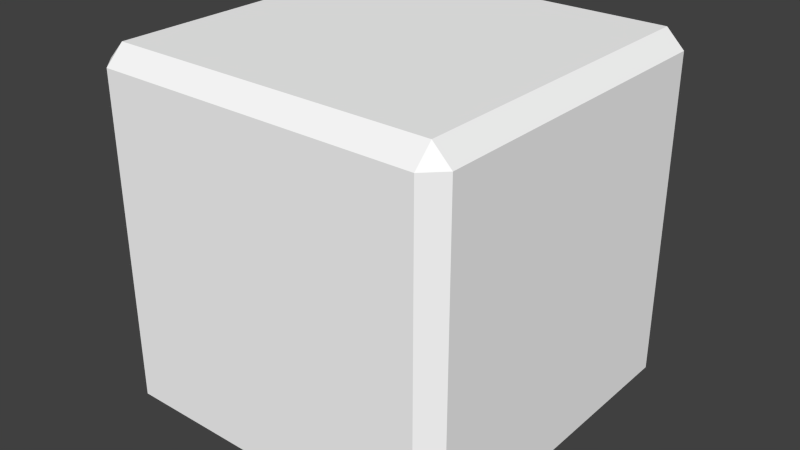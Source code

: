 # Source: FloatingWoodenBlock.blend  (saved by Blender 2.70.0; exported with 4.5.12 LTS)
import bpy
from mathutils import Matrix  # noqa: F401  (used for matrix-valued properties, if any)

bpy.ops.wm.read_factory_settings(use_empty=True)
scene = bpy.context.scene
scene.name = 'Scene'

# ---- collections
col_collection_1 = bpy.data.collections.new('Collection 1'); scene.collection.children.link(col_collection_1)

# ---- materials (node trees are filled in below, after node groups)
mat_m0 = bpy.data.materials.new('m0')
mat_m0.alpha_threshold = 0.0
mat_m0.use_transparent_shadow = False
mat_m0.diffuse_color = (1.0, 1.0, 1.0, 1.0)
mat_m0.roughness = 0.5
mat_m0.specular_intensity = 1.0
mat_m0.line_color = (0.0, 0.0, 0.0, 1.0)

# ---- material node trees

# ---- world
world_world = bpy.data.worlds.new('World'); scene.world = world_world
world_world.color = (0.05088, 0.05088, 0.05088)
world_world.use_sun_shadow = False
world_world.sun_shadow_jitter_overblur = 0.0
world_world.cycles.sampling_method = 'MANUAL'
world_world.cycles.sample_map_resolution = 256

# ---- meshes
me_n0b0 = bpy.data.meshes.new('n0b0')
me_n0b0.from_pydata([(0.9, -0.9, 1.0), (0.9, 0.9, 1.0), (-0.9, 0.9, 1.0), (-0.9, -0.9, 1.0), (0.9, -1.0, 0.9), (-0.9, -1.0, 0.9), (-0.9, -1.0, -0.9), (0.9, -1.0, -0.9), (1.0, 0.9, 0.9), (1.0, -0.9, 0.9), (1.0, -0.9, -0.9), (1.0, 0.9, -0.9), (-0.9, 1.0, 0.9), (0.9, 1.0, 0.9), (0.9, 1.0, -0.9), (-0.9, 1.0, -0.9), (-1.0, -0.9, 0.9), (-1.0, 0.9, 0.9), (-1.0, 0.9, -0.9), (-1.0, -0.9, -0.9), (0.9, 0.9, -1.0), (0.9, -0.9, -1.0), (-0.9, -0.9, -1.0), (-0.9, 0.9, -1.0)], [], [(0, 1, 2), (3, 0, 2), (4, 5, 6), (7, 4, 6), (8, 9, 10), (11, 8, 10), (12, 13, 14), (15, 12, 14), (16, 17, 18), (19, 16, 18), (20, 21, 22), (23, 20, 22), (12, 2, 1), (13, 12, 1), (16, 3, 2), (17, 16, 2), (4, 0, 3), (3, 5, 4), (1, 0, 8), (8, 0, 9), (19, 6, 5), (16, 19, 5), (21, 7, 6), (22, 21, 6), (9, 4, 7), (10, 9, 7), (20, 11, 10), (21, 20, 10), (13, 8, 11), (14, 13, 11), (23, 15, 14), (20, 23, 14), (17, 12, 15), (18, 17, 15), (22, 19, 18), (23, 22, 18), (5, 3, 16), (0, 4, 9), (1, 8, 13), (2, 12, 17), (10, 7, 21), (6, 19, 22), (14, 11, 20), (18, 15, 23)])
_uv = me_n0b0.uv_layers.new(name='UVMap')
_uv.uv.foreach_set('vector', [0.5136, 0.5195, 0.2736, 0.93, 0.7536, 0.93, 0.9873, 0.5195, 0.5136, 0.5195, 0.7536, 0.93, 0.5136, 0.4753, 0.9873, 0.4753, 0.7536, 0.05843, 0.2736, 0.05843, 0.5136, 0.4753, 0.7536, 0.05843, 0.2357, 0.9048, 0.4757, 0.4942, 0.2357, 0.0837, 0.002004, 0.4942, 0.2357, 0.9048, 0.2357, 0.0837, 0.7283, 0.93, 0.2483, 0.93, 0.01464, 0.5195, 0.4883, 0.5195, 0.7283, 0.93, 0.01464, 0.5195, 0.9999, 0.4942, 0.7662, 0.9048, 0.5262, 0.4942, 0.7662, 0.0837, 0.9999, 0.4942, 0.5262, 0.4942, 0.01464, 0.4753, 0.2483, 0.05843, 0.7283, 0.05843, 0.4883, 0.4753, 0.01464, 0.4753, 0.7283, 0.05843, 0.7283, 0.93, 0.7536, 0.93, 0.2736, 0.93, 0.2483, 0.93, 0.7283, 0.93, 0.2736, 0.93, 0.9999, 0.4942, 0.9873, 0.5195, 0.7536, 0.93, 0.7662, 0.9048, 0.9999, 0.4942, 0.7536, 0.93, 0.5136, 0.4753, 0.5136, 0.5195, 0.9873, 0.5195, 0.9873, 0.5195, 0.9873, 0.4753, 0.5136, 0.4753, 0.2736, 0.93, 0.5136, 0.5195, 0.2357, 0.9048, 0.2357, 0.9048, 0.5136, 0.5195, 0.4757, 0.4942, 0.7662, 0.0837, 0.7536, 0.05843, 0.9873, 0.4753, 0.9999, 0.4942, 0.7662, 0.0837, 0.9873, 0.4753, 0.2483, 0.05843, 0.2736, 0.05843, 0.7536, 0.05843, 0.7283, 0.05843, 0.2483, 0.05843, 0.7536, 0.05843, 0.4757, 0.4942, 0.5136, 0.4753, 0.2736, 0.05843, 0.2357, 0.0837, 0.4757, 0.4942, 0.2736, 0.05843, 0.01464, 0.4753, 0.002004, 0.4942, 0.2357, 0.0837, 0.2483, 0.05843, 0.01464, 0.4753, 0.2357, 0.0837, 0.2483, 0.93, 0.2357, 0.9048, 0.002004, 0.4942, 0.01464, 0.5195, 0.2483, 0.93, 0.002004, 0.4942, 0.4883, 0.4753, 0.4883, 0.5195, 0.01464, 0.5195, 0.01464, 0.4753, 0.4883, 0.4753, 0.01464, 0.5195, 0.7662, 0.9048, 0.7283, 0.93, 0.4883, 0.5195, 0.5262, 0.4942, 0.7662, 0.9048, 0.4883, 0.5195, 0.7283, 0.05843, 0.7662, 0.0837, 0.5262, 0.4942, 0.4883, 0.4753, 0.7283, 0.05843, 0.5262, 0.4942, 0.9873, 0.4753, 0.9873, 0.5195, 0.9999, 0.4942, 0.5136, 0.5195, 0.5136, 0.4753, 0.4757, 0.4942, 0.2736, 0.93, 0.2357, 0.9048, 0.2483, 0.93, 0.7536, 0.93, 0.7283, 0.93, 0.7662, 0.9048, 0.2357, 0.0837, 0.2736, 0.05843, 0.2483, 0.05843, 0.7536, 0.05843, 0.7662, 0.0837, 0.7283, 0.05843, 0.01464, 0.5195, 0.002004, 0.4942, 0.01464, 0.4753, 0.5262, 0.4942, 0.4883, 0.5195, 0.4883, 0.4753])
_ca = me_n0b0.color_attributes.new('Col', 'BYTE_COLOR', 'CORNER')
_ca.data.foreach_set('color', [1.0, 0.02519, 0.0331, 1.0, 1.0, 0.02519, 0.0331, 1.0, 1.0, 0.02519, 0.0331, 1.0, 1.0, 0.02519, 0.0331, 1.0, 1.0, 0.02519, 0.0331, 1.0, 1.0, 0.02519, 0.0331, 1.0, 1.0, 0.02519, 0.0331, 1.0, 1.0, 0.02519, 0.0331, 1.0, 1.0, 0.02519, 0.0331, 1.0, 1.0, 0.02519, 0.0331, 1.0, 1.0, 0.02519, 0.0331, 1.0, 1.0, 0.02519, 0.0331, 1.0, 1.0, 0.02519, 0.0331, 1.0, 1.0, 0.02519, 0.0331, 1.0, 1.0, 0.02519, 0.0331, 1.0, 1.0, 0.02519, 0.0331, 1.0, 1.0, 0.02519, 0.0331, 1.0, 1.0, 0.02519, 0.0331, 1.0, 1.0, 0.02519, 0.0331, 1.0, 1.0, 0.02519, 0.0331, 1.0, 1.0, 0.02519, 0.0331, 1.0, 1.0, 0.02519, 0.0331, 1.0, 1.0, 0.02519, 0.0331, 1.0, 1.0, 0.02519, 0.0331, 1.0, 1.0, 0.02519, 0.0331, 1.0, 1.0, 0.02519, 0.0331, 1.0, 1.0, 0.02519, 0.0331, 1.0, 1.0, 0.02519, 0.0331, 1.0, 1.0, 0.02519, 0.0331, 1.0, 1.0, 0.02519, 0.0331, 1.0, 1.0, 0.02519, 0.0331, 1.0, 1.0, 0.02519, 0.0331, 1.0, 1.0, 0.02519, 0.0331, 1.0, 1.0, 0.02519, 0.0331, 1.0, 1.0, 0.02519, 0.0331, 1.0, 1.0, 0.02519, 0.0331, 1.0, 1.0, 0.5583, 0.0, 1.0, 1.0, 0.5583, 0.0, 1.0, 1.0, 0.5583, 0.0, 1.0, 1.0, 0.5583, 0.0, 1.0, 1.0, 0.5583, 0.0, 1.0, 1.0, 0.5583, 0.0, 1.0, 1.0, 0.5583, 0.0, 1.0, 1.0, 0.5583, 0.0, 1.0, 1.0, 0.5583, 0.0, 1.0, 1.0, 0.5583, 0.0, 1.0, 1.0, 0.5583, 0.0, 1.0, 1.0, 0.5583, 0.0, 1.0, 1.0, 0.5583, 0.0, 1.0, 1.0, 0.5583, 0.0, 1.0, 1.0, 0.5583, 0.0, 1.0, 1.0, 0.5583, 0.0, 1.0, 1.0, 0.5583, 0.0, 1.0, 1.0, 0.5583, 0.0, 1.0, 1.0, 0.5583, 0.0, 1.0, 1.0, 0.5583, 0.0, 1.0, 1.0, 0.5583, 0.0, 1.0, 1.0, 0.5583, 0.0, 1.0, 1.0, 0.5583, 0.0, 1.0, 1.0, 0.5583, 0.0, 1.0, 1.0, 0.5583, 0.0, 1.0, 1.0, 0.5583, 0.0, 1.0, 1.0, 0.5583, 0.0, 1.0, 1.0, 0.5583, 0.0, 1.0, 1.0, 0.5583, 0.0, 1.0, 1.0, 0.5583, 0.0, 1.0, 1.0, 0.5583, 0.0, 1.0, 1.0, 0.5583, 0.0, 1.0, 1.0, 0.5583, 0.0, 1.0, 1.0, 0.5583, 0.0, 1.0, 1.0, 0.5583, 0.0, 1.0, 1.0, 0.5583, 0.0, 1.0, 1.0, 0.5583, 0.0, 1.0, 1.0, 0.5583, 0.0, 1.0, 1.0, 0.5583, 0.0, 1.0, 1.0, 0.5583, 0.0, 1.0, 1.0, 0.5583, 0.0, 1.0, 1.0, 0.5583, 0.0, 1.0, 1.0, 0.5583, 0.0, 1.0, 1.0, 0.5583, 0.0, 1.0, 1.0, 0.5583, 0.0, 1.0, 1.0, 0.5583, 0.0, 1.0, 1.0, 0.5583, 0.0, 1.0, 1.0, 0.5583, 0.0, 1.0, 1.0, 0.5583, 0.0, 1.0, 1.0, 0.5583, 0.0, 1.0, 1.0, 0.5583, 0.0, 1.0, 1.0, 0.5583, 0.0, 1.0, 1.0, 0.5583, 0.0, 1.0, 1.0, 0.5583, 0.0, 1.0, 1.0, 0.5583, 0.0, 1.0, 1.0, 0.5583, 0.0, 1.0, 1.0, 0.5583, 0.0, 1.0, 1.0, 0.5583, 0.0, 1.0, 1.0, 0.5583, 0.0, 1.0, 1.0, 0.5583, 0.0, 1.0, 1.0, 0.5583, 0.0, 1.0, 1.0, 0.5583, 0.0, 1.0, 1.0, 0.5583, 0.0, 1.0, 1.0, 0.5583, 0.0, 1.0, 1.0, 0.5583, 0.0, 1.0, 1.0, 0.5583, 0.0, 1.0, 1.0, 0.5583, 0.0, 1.0, 1.0, 0.5583, 0.0, 1.0, 1.0, 0.5583, 0.0, 1.0, 1.0, 0.5583, 0.0, 1.0, 1.0, 0.5583, 0.0, 1.0, 1.0, 0.5583, 0.0, 1.0, 1.0, 0.5583, 0.0, 1.0, 1.0, 0.5583, 0.0, 1.0, 1.0, 0.5583, 0.0, 1.0, 1.0, 0.5583, 0.0, 1.0, 1.0, 0.5583, 0.0, 1.0, 1.0, 0.5583, 0.0, 1.0, 1.0, 0.5583, 0.0, 1.0, 1.0, 0.5583, 0.0, 1.0, 1.0, 0.5583, 0.0, 1.0, 1.0, 0.5583, 0.0, 1.0, 1.0, 0.5583, 0.0, 1.0, 1.0, 0.5583, 0.0, 1.0, 1.0, 0.5583, 0.0, 1.0, 1.0, 0.5583, 0.0, 1.0, 1.0, 0.5583, 0.0, 1.0, 1.0, 0.5583, 0.0, 1.0, 1.0, 0.5583, 0.0, 1.0, 1.0, 0.5583, 0.0, 1.0, 1.0, 0.5583, 0.0, 1.0, 1.0, 0.5583, 0.0, 1.0, 1.0, 0.5583, 0.0, 1.0, 1.0, 0.5583, 0.0, 1.0, 1.0, 0.5583, 0.0, 1.0, 1.0, 0.5583, 0.0, 1.0])
me_n0b0.materials.append(mat_m0)
me_n0b0.use_remesh_preserve_volume = False
me_n0b0.use_remesh_preserve_attributes = False
me_n0b0.use_mirror_vertex_groups = False
me_n0b0.use_paint_bone_selection = False
me_n0b0.use_paint_mask = True
me_n0b0.update()

# ---- objects
ob_n0b0 = bpy.data.objects.new('n0b0', me_n0b0)

# ---- transforms, parenting, visibility, modifiers, constraints
ob_n0b0.location = (0.0, 0.0, 0.0)
ob_n0b0.rotation_euler = (1.571, -0.0, 0.0)
ob_n0b0.lineart.crease_threshold = 0.0

# ---- collection membership
col_collection_1.objects.link(ob_n0b0)

# ---- scene / render settings (as saved in the file)
scene.frame_start = 1; scene.frame_end = 250; scene.frame_set(1)
scene.render.engine = 'BLENDER_EEVEE_NEXT'
scene.render.resolution_percentage = 50
scene.render.dither_intensity = 0.0
scene.cycles.use_denoising = False
scene.cycles.samples = 10
scene.cycles.sampling_pattern = 'TABULATED_SOBOL'
scene.cycles.light_sampling_threshold = 0.0
scene.cycles.use_adaptive_sampling = False
scene.cycles.use_light_tree = False
scene.cycles.blur_glossy = 0.0
scene.cycles.volume_bounces = 1
scene.cycles.pixel_filter_type = 'GAUSSIAN'
scene.cycles.sample_clamp_indirect = 0.0
scene.view_settings.view_transform = 'Standard'
bpy.context.view_layer.update()

# ---- added for rendering (the .blend has no active camera and no usable light): camera, sun
cam_auto = bpy.data.cameras.new('AutoCamera')
cam_auto.lens = 50.0
cam_auto.sensor_width = 36.0
cam_auto.clip_end = 1000.0
ob_auto_camera = bpy.data.objects.new('AutoCamera', cam_auto)
scene.collection.objects.link(ob_auto_camera)
ob_auto_camera.location = (3.20507, -3.84609, 2.56406)
ob_auto_camera.rotation_euler = (1.09748, -7.21219e-08, 0.694738)
scene.camera = ob_auto_camera
light_auto_sun = bpy.data.lights.new('AutoSun', 'SUN')
light_auto_sun.energy = 3.0
light_auto_sun.angle = 0.0523599
ob_auto_sun = bpy.data.objects.new('AutoSun', light_auto_sun)
scene.collection.objects.link(ob_auto_sun)
ob_auto_sun.rotation_euler = (0.872665, 0.174533, 0.523599)
bpy.context.view_layer.update()
